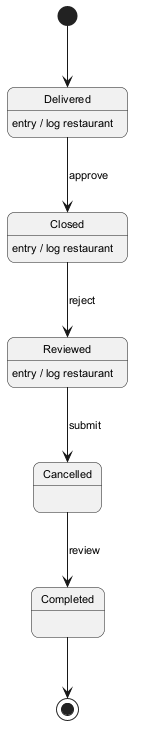

The diagram above was rendered by PlantUML. Its source (embedded in the PNG):
@startuml
skinparam backgroundColor #FFFFFF
skinparam roundCorner 15
skinparam defaultFontSize 11
[*] --> Delivered
Delivered --> Closed : approve
Delivered : entry / log restaurant
Closed --> Reviewed : reject
Closed : entry / log restaurant
Reviewed --> Cancelled : submit
Reviewed : entry / log restaurant
Cancelled --> Completed : review
Completed --> [*]
@enduml